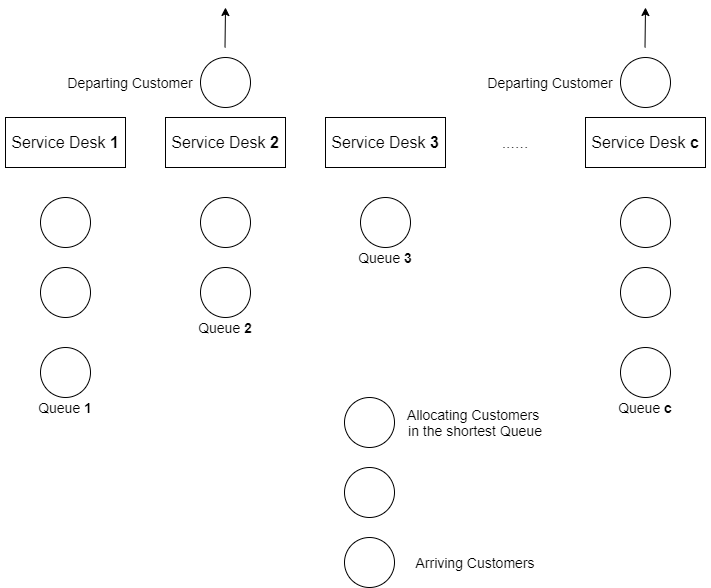

The diagram above was exported from draw.io. Its source (the exported page's mxGraphModel, read from the mxfile embedded in the PNG):
<mxGraphModel dx="1038" dy="547" grid="1" gridSize="10" guides="1" tooltips="1" connect="1" arrows="1" fold="1" page="1" pageScale="1" pageWidth="827" pageHeight="1169" math="0" shadow="0">
  <root>
    <mxCell id="0" />
    <mxCell id="1" parent="0" />
    <mxCell id="LlehkiiI-apnNoioV0Bb-1" value="&lt;font style=&quot;font-size: 16px&quot;&gt;Service Desk &lt;b&gt;1&lt;/b&gt;&lt;/font&gt;" style="rounded=0;whiteSpace=wrap;html=1;" vertex="1" parent="1">
      <mxGeometry x="50" y="140" width="120" height="50" as="geometry" />
    </mxCell>
    <mxCell id="LlehkiiI-apnNoioV0Bb-2" value="&lt;font style=&quot;font-size: 16px&quot;&gt;Service Desk &lt;b&gt;2&lt;/b&gt;&lt;/font&gt;" style="rounded=0;whiteSpace=wrap;html=1;" vertex="1" parent="1">
      <mxGeometry x="210" y="140" width="120" height="50" as="geometry" />
    </mxCell>
    <mxCell id="LlehkiiI-apnNoioV0Bb-3" value="&lt;font style=&quot;font-size: 16px&quot;&gt;......&lt;/font&gt;" style="rounded=0;whiteSpace=wrap;html=1;strokeColor=#FFFFFF;" vertex="1" parent="1">
      <mxGeometry x="530" y="140" width="60" height="50" as="geometry" />
    </mxCell>
    <mxCell id="LlehkiiI-apnNoioV0Bb-4" value="&lt;font style=&quot;font-size: 16px&quot;&gt;Service Desk &lt;b&gt;3&lt;/b&gt;&lt;/font&gt;" style="rounded=0;whiteSpace=wrap;html=1;" vertex="1" parent="1">
      <mxGeometry x="370" y="140" width="120" height="50" as="geometry" />
    </mxCell>
    <mxCell id="LlehkiiI-apnNoioV0Bb-5" value="&lt;font style=&quot;font-size: 16px&quot;&gt;Service Desk &lt;b&gt;c&lt;/b&gt;&lt;/font&gt;" style="rounded=0;whiteSpace=wrap;html=1;" vertex="1" parent="1">
      <mxGeometry x="630" y="140" width="120" height="50" as="geometry" />
    </mxCell>
    <mxCell id="LlehkiiI-apnNoioV0Bb-6" value="" style="ellipse;whiteSpace=wrap;html=1;aspect=fixed;" vertex="1" parent="1">
      <mxGeometry x="85" y="220" width="50" height="50" as="geometry" />
    </mxCell>
    <mxCell id="LlehkiiI-apnNoioV0Bb-8" value="" style="ellipse;whiteSpace=wrap;html=1;aspect=fixed;" vertex="1" parent="1">
      <mxGeometry x="245" y="220" width="50" height="50" as="geometry" />
    </mxCell>
    <mxCell id="LlehkiiI-apnNoioV0Bb-9" value="" style="ellipse;whiteSpace=wrap;html=1;aspect=fixed;" vertex="1" parent="1">
      <mxGeometry x="405" y="220" width="50" height="50" as="geometry" />
    </mxCell>
    <mxCell id="LlehkiiI-apnNoioV0Bb-10" value="" style="ellipse;whiteSpace=wrap;html=1;aspect=fixed;" vertex="1" parent="1">
      <mxGeometry x="665" y="220" width="50" height="50" as="geometry" />
    </mxCell>
    <mxCell id="LlehkiiI-apnNoioV0Bb-11" value="" style="ellipse;whiteSpace=wrap;html=1;aspect=fixed;" vertex="1" parent="1">
      <mxGeometry x="85" y="370" width="50" height="50" as="geometry" />
    </mxCell>
    <mxCell id="LlehkiiI-apnNoioV0Bb-12" value="" style="ellipse;whiteSpace=wrap;html=1;aspect=fixed;" vertex="1" parent="1">
      <mxGeometry x="665" y="370" width="50" height="50" as="geometry" />
    </mxCell>
    <mxCell id="LlehkiiI-apnNoioV0Bb-13" value="" style="ellipse;whiteSpace=wrap;html=1;aspect=fixed;" vertex="1" parent="1">
      <mxGeometry x="665" y="290" width="50" height="50" as="geometry" />
    </mxCell>
    <mxCell id="LlehkiiI-apnNoioV0Bb-14" value="" style="ellipse;whiteSpace=wrap;html=1;aspect=fixed;" vertex="1" parent="1">
      <mxGeometry x="85" y="290" width="50" height="50" as="geometry" />
    </mxCell>
    <mxCell id="LlehkiiI-apnNoioV0Bb-15" value="" style="ellipse;whiteSpace=wrap;html=1;aspect=fixed;" vertex="1" parent="1">
      <mxGeometry x="245" y="290" width="50" height="50" as="geometry" />
    </mxCell>
    <mxCell id="LlehkiiI-apnNoioV0Bb-17" value="" style="ellipse;whiteSpace=wrap;html=1;aspect=fixed;" vertex="1" parent="1">
      <mxGeometry x="665" y="80" width="50" height="50" as="geometry" />
    </mxCell>
    <mxCell id="LlehkiiI-apnNoioV0Bb-18" value="" style="ellipse;whiteSpace=wrap;html=1;aspect=fixed;" vertex="1" parent="1">
      <mxGeometry x="245" y="80" width="50" height="50" as="geometry" />
    </mxCell>
    <mxCell id="LlehkiiI-apnNoioV0Bb-20" value="&lt;font style=&quot;font-size: 14px&quot;&gt;Departing Customer&lt;/font&gt;" style="text;html=1;strokeColor=none;fillColor=none;align=center;verticalAlign=middle;whiteSpace=wrap;rounded=0;" vertex="1" parent="1">
      <mxGeometry x="110" y="95" width="130" height="20" as="geometry" />
    </mxCell>
    <mxCell id="LlehkiiI-apnNoioV0Bb-21" value="&lt;font style=&quot;font-size: 14px&quot;&gt;Departing Customer&lt;/font&gt;" style="text;html=1;strokeColor=none;fillColor=none;align=center;verticalAlign=middle;whiteSpace=wrap;rounded=0;" vertex="1" parent="1">
      <mxGeometry x="530" y="95" width="130" height="20" as="geometry" />
    </mxCell>
    <mxCell id="LlehkiiI-apnNoioV0Bb-22" value="" style="endArrow=classic;html=1;" edge="1" parent="1">
      <mxGeometry width="50" height="50" relative="1" as="geometry">
        <mxPoint x="269.5" y="70" as="sourcePoint" />
        <mxPoint x="270" y="30" as="targetPoint" />
      </mxGeometry>
    </mxCell>
    <mxCell id="LlehkiiI-apnNoioV0Bb-23" value="" style="endArrow=classic;html=1;" edge="1" parent="1">
      <mxGeometry width="50" height="50" relative="1" as="geometry">
        <mxPoint x="689.5" y="70" as="sourcePoint" />
        <mxPoint x="690" y="30" as="targetPoint" />
      </mxGeometry>
    </mxCell>
    <mxCell id="LlehkiiI-apnNoioV0Bb-26" value="" style="ellipse;whiteSpace=wrap;html=1;aspect=fixed;" vertex="1" parent="1">
      <mxGeometry x="389" y="490" width="50" height="50" as="geometry" />
    </mxCell>
    <mxCell id="LlehkiiI-apnNoioV0Bb-27" value="" style="ellipse;whiteSpace=wrap;html=1;aspect=fixed;" vertex="1" parent="1">
      <mxGeometry x="389" y="420" width="50" height="50" as="geometry" />
    </mxCell>
    <mxCell id="LlehkiiI-apnNoioV0Bb-28" value="&lt;font style=&quot;font-size: 14px&quot;&gt;Allocating Customers &lt;br&gt;in the shortest Queue&lt;/font&gt;" style="text;html=1;strokeColor=none;fillColor=none;align=center;verticalAlign=middle;whiteSpace=wrap;rounded=0;" vertex="1" parent="1">
      <mxGeometry x="430" y="427.5" width="180" height="35" as="geometry" />
    </mxCell>
    <mxCell id="LlehkiiI-apnNoioV0Bb-29" value="" style="ellipse;whiteSpace=wrap;html=1;aspect=fixed;" vertex="1" parent="1">
      <mxGeometry x="389" y="560" width="50" height="50" as="geometry" />
    </mxCell>
    <mxCell id="LlehkiiI-apnNoioV0Bb-30" value="&lt;font style=&quot;font-size: 14px&quot;&gt;Arriving Customers&lt;br&gt;&lt;/font&gt;" style="text;html=1;strokeColor=none;fillColor=none;align=center;verticalAlign=middle;whiteSpace=wrap;rounded=0;" vertex="1" parent="1">
      <mxGeometry x="430" y="567.5" width="180" height="35" as="geometry" />
    </mxCell>
    <mxCell id="LlehkiiI-apnNoioV0Bb-31" value="&lt;font style=&quot;font-size: 14px&quot;&gt;Queue &lt;b&gt;1&lt;/b&gt;&lt;/font&gt;" style="text;html=1;strokeColor=none;fillColor=none;align=center;verticalAlign=middle;whiteSpace=wrap;rounded=0;" vertex="1" parent="1">
      <mxGeometry x="45" y="420" width="130" height="20" as="geometry" />
    </mxCell>
    <mxCell id="LlehkiiI-apnNoioV0Bb-32" value="&lt;font style=&quot;font-size: 14px&quot;&gt;Queue &lt;b&gt;2&lt;/b&gt;&lt;/font&gt;" style="text;html=1;strokeColor=none;fillColor=none;align=center;verticalAlign=middle;whiteSpace=wrap;rounded=0;" vertex="1" parent="1">
      <mxGeometry x="205" y="340" width="130" height="20" as="geometry" />
    </mxCell>
    <mxCell id="LlehkiiI-apnNoioV0Bb-33" value="&lt;font style=&quot;font-size: 14px&quot;&gt;Queue &lt;b&gt;3&lt;/b&gt;&lt;/font&gt;" style="text;html=1;strokeColor=none;fillColor=none;align=center;verticalAlign=middle;whiteSpace=wrap;rounded=0;" vertex="1" parent="1">
      <mxGeometry x="365" y="270" width="130" height="20" as="geometry" />
    </mxCell>
    <mxCell id="LlehkiiI-apnNoioV0Bb-34" value="&lt;font style=&quot;font-size: 14px&quot;&gt;Queue &lt;b&gt;c&lt;/b&gt;&lt;/font&gt;" style="text;html=1;strokeColor=none;fillColor=none;align=center;verticalAlign=middle;whiteSpace=wrap;rounded=0;" vertex="1" parent="1">
      <mxGeometry x="625" y="420" width="130" height="20" as="geometry" />
    </mxCell>
  </root>
</mxGraphModel>